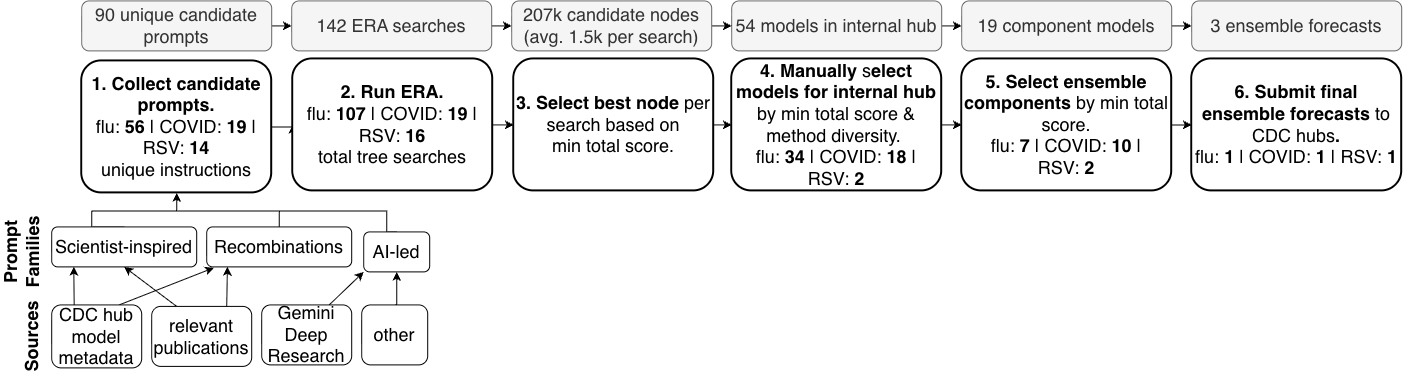

The diagram above was exported from draw.io. Its source (the exported page's mxGraphModel, read from the mxfile embedded in the PNG):
<mxGraphModel dx="1677" dy="1158" grid="1" gridSize="10" guides="1" tooltips="1" connect="1" arrows="1" fold="1" page="1" pageScale="1" pageWidth="850" pageHeight="1100" math="0" shadow="0">
  <root>
    <mxCell id="0" />
    <mxCell id="1" parent="0" />
    <mxCell id="2" edge="1" parent="1" source="3" style="edgeStyle=orthogonalEdgeStyle;rounded=0;orthogonalLoop=1;jettySize=auto;html=1;exitX=1;exitY=0.5;exitDx=0;exitDy=0;entryX=0;entryY=0.5;entryDx=0;entryDy=0;fontSize=18;" target="17">
      <mxGeometry relative="1" as="geometry" />
    </mxCell>
    <mxCell id="3" parent="1" style="rounded=1;whiteSpace=wrap;html=1;strokeWidth=2;fontSize=18;" value="&lt;b&gt;1. Collect candidate prompts.&lt;/b&gt;&lt;div&gt;&lt;font&gt;flu:&lt;b&gt; 56&lt;/b&gt;&amp;nbsp;| COVID:&amp;nbsp;&lt;/font&gt;&lt;b style=&quot;background-color: transparent; color: light-dark(rgb(0, 0, 0), rgb(255, 255, 255));&quot;&gt;19&lt;/b&gt;&lt;span style=&quot;background-color: transparent; color: light-dark(rgb(0, 0, 0), rgb(255, 255, 255));&quot;&gt;&amp;nbsp;| RSV:&amp;nbsp;&lt;/span&gt;&lt;b style=&quot;background-color: transparent; color: light-dark(rgb(0, 0, 0), rgb(255, 255, 255));&quot;&gt;14&lt;/b&gt;&lt;span style=&quot;background-color: transparent; color: light-dark(rgb(0, 0, 0), rgb(255, 255, 255));&quot;&gt;&lt;br&gt;unique instructions&lt;/span&gt;&lt;/div&gt;" vertex="1">
      <mxGeometry height="132" width="190" x="110" y="70" as="geometry" />
    </mxCell>
    <mxCell id="4" edge="1" parent="1" source="5" style="edgeStyle=none;rounded=0;orthogonalLoop=1;jettySize=auto;html=1;exitX=0.75;exitY=0;exitDx=0;exitDy=0;entryX=0.049;entryY=1.022;entryDx=0;entryDy=0;entryPerimeter=0;" target="13">
      <mxGeometry relative="1" as="geometry" />
    </mxCell>
    <mxCell id="5" parent="1" style="rounded=1;whiteSpace=wrap;html=1;fontSize=18;" value="CDC hub model metadata" vertex="1">
      <mxGeometry height="63" width="90" x="80" y="314" as="geometry" />
    </mxCell>
    <mxCell id="6" edge="1" parent="1" source="7" style="edgeStyle=none;rounded=0;orthogonalLoop=1;jettySize=auto;html=1;exitX=0.25;exitY=0;exitDx=0;exitDy=0;entryX=0.5;entryY=1;entryDx=0;entryDy=0;" target="11">
      <mxGeometry relative="1" as="geometry" />
    </mxCell>
    <mxCell id="7" parent="1" style="rounded=1;whiteSpace=wrap;html=1;fontSize=18;" value="relevant publications" vertex="1">
      <mxGeometry height="60" width="100" x="180" y="315.5" as="geometry" />
    </mxCell>
    <mxCell id="8" edge="1" parent="1" source="9" style="edgeStyle=none;rounded=0;orthogonalLoop=1;jettySize=auto;html=1;exitX=0.75;exitY=0;exitDx=0;exitDy=0;entryX=0;entryY=1;entryDx=0;entryDy=0;" target="15">
      <mxGeometry relative="1" as="geometry" />
    </mxCell>
    <mxCell id="9" parent="1" style="rounded=1;whiteSpace=wrap;html=1;fontSize=18;" value="Gemini Deep Research" vertex="1">
      <mxGeometry height="60" width="90" x="290" y="314" as="geometry" />
    </mxCell>
    <mxCell id="10" edge="1" parent="1" source="11" style="edgeStyle=orthogonalEdgeStyle;rounded=0;orthogonalLoop=1;jettySize=auto;html=1;exitX=0.5;exitY=0;exitDx=0;exitDy=0;fontSize=18;" target="3">
      <mxGeometry relative="1" as="geometry">
        <Array as="points">
          <mxPoint x="120.05" y="236" />
          <mxPoint x="120.05" y="220" />
          <mxPoint x="205" y="220" />
        </Array>
      </mxGeometry>
    </mxCell>
    <mxCell id="11" parent="1" style="rounded=1;whiteSpace=wrap;html=1;fontSize=18;" value="Scientist-inspired" vertex="1">
      <mxGeometry height="40" width="145" x="80" y="236" as="geometry" />
    </mxCell>
    <mxCell id="12" edge="1" parent="1" source="13" style="edgeStyle=orthogonalEdgeStyle;rounded=0;orthogonalLoop=1;jettySize=auto;html=1;exitX=0.5;exitY=0;exitDx=0;exitDy=0;entryX=0.5;entryY=1;entryDx=0;entryDy=0;fontSize=18;" target="3">
      <mxGeometry relative="1" as="geometry">
        <Array as="points">
          <mxPoint x="307.53" y="220" />
          <mxPoint x="205" y="220" />
        </Array>
      </mxGeometry>
    </mxCell>
    <mxCell id="13" parent="1" style="rounded=1;whiteSpace=wrap;html=1;fontSize=18;" value="Recombinations" vertex="1">
      <mxGeometry height="40" width="145" x="235" y="236" as="geometry" />
    </mxCell>
    <mxCell id="14" edge="1" parent="1" source="15" style="edgeStyle=orthogonalEdgeStyle;rounded=0;orthogonalLoop=1;jettySize=auto;html=1;exitX=0.5;exitY=0;exitDx=0;exitDy=0;entryX=0.5;entryY=1;entryDx=0;entryDy=0;fontSize=18;" target="3">
      <mxGeometry relative="1" as="geometry">
        <Array as="points">
          <mxPoint x="415" y="241.05" />
          <mxPoint x="415" y="220" />
          <mxPoint x="205" y="220" />
        </Array>
      </mxGeometry>
    </mxCell>
    <mxCell id="15" parent="1" style="rounded=1;whiteSpace=wrap;html=1;fontSize=18;" value="AI-led" vertex="1">
      <mxGeometry height="40" width="66" x="392" y="241" as="geometry" />
    </mxCell>
    <mxCell id="16" edge="1" parent="1" source="17" style="edgeStyle=orthogonalEdgeStyle;rounded=0;orthogonalLoop=1;jettySize=auto;html=1;exitX=1;exitY=0.5;exitDx=0;exitDy=0;entryX=0;entryY=0.5;entryDx=0;entryDy=0;" target="19">
      <mxGeometry relative="1" as="geometry" />
    </mxCell>
    <mxCell id="17" parent="1" style="rounded=1;whiteSpace=wrap;html=1;strokeWidth=2;fontSize=18;" value="&lt;b&gt;2.&lt;/b&gt; &lt;b&gt;Run ERA.&lt;br&gt;&lt;/b&gt;&lt;div&gt;&lt;font&gt;&lt;span style=&quot;background-color: transparent; color: light-dark(rgb(0, 0, 0), rgb(255, 255, 255));&quot;&gt;flu:&amp;nbsp;&lt;/span&gt;&lt;b&gt;107&lt;/b&gt;&amp;nbsp;| COVID: &lt;b&gt;19&lt;/b&gt;&lt;/font&gt;&lt;span style=&quot;background-color: transparent; color: light-dark(rgb(0, 0, 0), rgb(255, 255, 255));&quot;&gt;&amp;nbsp;| RSV: &lt;b&gt;16&lt;/b&gt;&lt;/span&gt;&lt;span style=&quot;background-color: transparent; color: light-dark(rgb(0, 0, 0), rgb(255, 255, 255));&quot;&gt;&lt;br&gt;total tree searches&lt;/span&gt;&lt;/div&gt;" vertex="1">
      <mxGeometry height="132" width="200" x="321" y="68" as="geometry" />
    </mxCell>
    <mxCell id="18" edge="1" parent="1" source="19" style="edgeStyle=orthogonalEdgeStyle;rounded=0;orthogonalLoop=1;jettySize=auto;html=1;exitX=1;exitY=0.5;exitDx=0;exitDy=0;entryX=0;entryY=0.5;entryDx=0;entryDy=0;" target="21">
      <mxGeometry relative="1" as="geometry" />
    </mxCell>
    <mxCell id="19" parent="1" style="rounded=1;whiteSpace=wrap;html=1;strokeWidth=2;fontSize=18;" value="&lt;b&gt;3.&lt;/b&gt; &lt;b&gt;Select best node &lt;/b&gt;per &lt;br&gt;search based on &lt;br&gt;min total score." vertex="1">
      <mxGeometry height="132" width="200" x="542" y="68" as="geometry" />
    </mxCell>
    <mxCell id="20" edge="1" parent="1" source="21" style="edgeStyle=orthogonalEdgeStyle;rounded=0;orthogonalLoop=1;jettySize=auto;html=1;exitX=1;exitY=0.5;exitDx=0;exitDy=0;entryX=0;entryY=0.5;entryDx=0;entryDy=0;" target="23">
      <mxGeometry relative="1" as="geometry" />
    </mxCell>
    <mxCell id="21" parent="1" style="rounded=1;whiteSpace=wrap;html=1;strokeWidth=2;fontSize=18;" value="&lt;b&gt;4.&lt;/b&gt;&amp;nbsp;&lt;b&gt;Manually&lt;/b&gt; s&lt;b&gt;elect models for internal hub &lt;/b&gt;by min total score &amp;amp; method diversity.&amp;nbsp;&lt;div&gt;flu:&lt;b&gt; 34&lt;/b&gt;&amp;nbsp;| COVID:&amp;nbsp;&lt;span style=&quot;background-color: transparent; color: light-dark(rgb(0, 0, 0), rgb(255, 255, 255));&quot;&gt;&lt;b&gt;18&lt;/b&gt;&lt;/span&gt;&lt;span style=&quot;background-color: transparent; color: light-dark(rgb(0, 0, 0), rgb(255, 255, 255));&quot;&gt;&amp;nbsp;| RSV:&amp;nbsp;&lt;/span&gt;&lt;b style=&quot;background-color: transparent; color: light-dark(rgb(0, 0, 0), rgb(255, 255, 255));&quot;&gt;2&lt;/b&gt;&lt;/div&gt;" vertex="1">
      <mxGeometry height="132" width="210" x="760" y="68" as="geometry" />
    </mxCell>
    <mxCell id="22" edge="1" parent="1" source="23" style="edgeStyle=orthogonalEdgeStyle;rounded=0;orthogonalLoop=1;jettySize=auto;html=1;fontSize=18;" target="36" value="">
      <mxGeometry relative="1" as="geometry" />
    </mxCell>
    <mxCell id="23" parent="1" style="rounded=1;whiteSpace=wrap;html=1;fillColor=default;strokeWidth=2;fontSize=18;" value="&lt;b&gt;5. Select ensemble components &lt;/b&gt;by min total score.&lt;br&gt;&lt;div&gt;&lt;span style=&quot;background-color: transparent; color: light-dark(rgb(0, 0, 0), rgb(255, 255, 255));&quot;&gt;flu:&amp;nbsp;&lt;/span&gt;&lt;b&gt;7&lt;/b&gt;&amp;nbsp;| COVID:&amp;nbsp;&lt;b style=&quot;background-color: transparent; color: light-dark(rgb(0, 0, 0), rgb(255, 255, 255));&quot;&gt;10&lt;/b&gt;&lt;span style=&quot;background-color: transparent; color: light-dark(rgb(0, 0, 0), rgb(255, 255, 255));&quot;&gt;&amp;nbsp;| RSV:&amp;nbsp;&lt;/span&gt;&lt;b style=&quot;background-color: transparent; color: light-dark(rgb(0, 0, 0), rgb(255, 255, 255));&quot;&gt;2&lt;/b&gt;&lt;/div&gt;" vertex="1">
      <mxGeometry height="132" width="210" x="990" y="68" as="geometry" />
    </mxCell>
    <mxCell id="24" parent="1" style="text;html=1;whiteSpace=wrap;strokeColor=none;fillColor=none;align=center;verticalAlign=middle;rounded=0;rotation=-90;fontSize=18;" value="&lt;b&gt;Sources&lt;/b&gt;" vertex="1">
      <mxGeometry height="30" width="60" x="30" y="330.5" as="geometry" />
    </mxCell>
    <mxCell id="25" parent="1" style="text;html=1;whiteSpace=wrap;strokeColor=none;fillColor=none;align=center;verticalAlign=middle;rounded=0;rotation=-90;fontSize=18;" value="&lt;b&gt;Prompt Families&lt;/b&gt;" vertex="1">
      <mxGeometry height="30" width="60" x="20" y="246" as="geometry" />
    </mxCell>
    <mxCell id="26" edge="1" parent="1" source="27" style="edgeStyle=orthogonalEdgeStyle;rounded=0;orthogonalLoop=1;jettySize=auto;html=1;exitX=1;exitY=0.5;exitDx=0;exitDy=0;entryX=0;entryY=0.5;entryDx=0;entryDy=0;fontSize=18;" target="29">
      <mxGeometry relative="1" as="geometry" />
    </mxCell>
    <mxCell id="27" parent="1" style="rounded=1;whiteSpace=wrap;html=1;fillColor=#f5f5f5;fontColor=#333333;strokeColor=#666666;fontSize=18;" value="90 unique candidate prompts" vertex="1">
      <mxGeometry height="50" width="190" x="110" y="10" as="geometry" />
    </mxCell>
    <mxCell id="28" edge="1" parent="1" source="29" style="edgeStyle=orthogonalEdgeStyle;rounded=0;orthogonalLoop=1;jettySize=auto;html=1;exitX=1;exitY=0.5;exitDx=0;exitDy=0;entryX=0;entryY=0.5;entryDx=0;entryDy=0;fontSize=18;" target="33">
      <mxGeometry relative="1" as="geometry" />
    </mxCell>
    <mxCell id="29" parent="1" style="rounded=1;whiteSpace=wrap;html=1;fillColor=#f5f5f5;fontColor=#333333;strokeColor=#666666;fontSize=18;" value="142 ERA searches" vertex="1">
      <mxGeometry height="50" width="200" x="320" y="10" as="geometry" />
    </mxCell>
    <mxCell id="30" edge="1" parent="1" source="31" style="edgeStyle=orthogonalEdgeStyle;rounded=0;orthogonalLoop=1;jettySize=auto;html=1;exitX=1;exitY=0.5;exitDx=0;exitDy=0;entryX=0;entryY=0.5;entryDx=0;entryDy=0;fontSize=18;" target="35">
      <mxGeometry relative="1" as="geometry" />
    </mxCell>
    <mxCell id="31" parent="1" style="rounded=1;whiteSpace=wrap;html=1;fillColor=#f5f5f5;fontColor=#333333;strokeColor=#666666;fontSize=18;" value="54 models in internal hub" vertex="1">
      <mxGeometry height="50" width="210" x="760" y="10" as="geometry" />
    </mxCell>
    <mxCell id="32" edge="1" parent="1" source="33" style="edgeStyle=orthogonalEdgeStyle;rounded=0;orthogonalLoop=1;jettySize=auto;html=1;exitX=1;exitY=0.5;exitDx=0;exitDy=0;entryX=0;entryY=0.5;entryDx=0;entryDy=0;fontSize=18;" target="31">
      <mxGeometry relative="1" as="geometry" />
    </mxCell>
    <mxCell id="33" parent="1" style="rounded=1;whiteSpace=wrap;html=1;fillColor=#f5f5f5;fontColor=#333333;strokeColor=#666666;fontSize=18;" value="207k candidate nodes (avg. 1.5k per search)" vertex="1">
      <mxGeometry height="50" width="200" x="540" y="10" as="geometry" />
    </mxCell>
    <mxCell id="34" edge="1" parent="1" source="35" style="edgeStyle=orthogonalEdgeStyle;rounded=0;orthogonalLoop=1;jettySize=auto;html=1;exitX=1;exitY=0.5;exitDx=0;exitDy=0;entryX=0;entryY=0.5;entryDx=0;entryDy=0;fontSize=18;" target="37">
      <mxGeometry relative="1" as="geometry" />
    </mxCell>
    <mxCell id="35" parent="1" style="rounded=1;whiteSpace=wrap;html=1;fillColor=#f5f5f5;fontColor=#333333;strokeColor=#666666;fontSize=18;" value="19 component models" vertex="1">
      <mxGeometry height="50" width="210" x="990" y="10" as="geometry" />
    </mxCell>
    <mxCell id="36" parent="1" style="rounded=1;whiteSpace=wrap;html=1;strokeWidth=2;fontSize=18;" value="&lt;b&gt;6. Submit final ensemble forecasts&amp;nbsp;&lt;/b&gt;&lt;span style=&quot;background-color: transparent; color: light-dark(rgb(0, 0, 0), rgb(255, 255, 255));&quot;&gt;to CDC hubs&lt;/span&gt;&lt;b style=&quot;background-color: transparent; color: light-dark(rgb(0, 0, 0), rgb(255, 255, 255));&quot;&gt;.&lt;/b&gt;&lt;div&gt;&lt;div&gt;flu: &lt;b&gt;1&lt;/b&gt; | COVID: &lt;b&gt;1&lt;/b&gt; | RSV: &lt;b&gt;1&lt;/b&gt;&lt;/div&gt;&lt;/div&gt;" vertex="1">
      <mxGeometry height="132" width="210" x="1220" y="68" as="geometry" />
    </mxCell>
    <mxCell id="37" parent="1" style="rounded=1;whiteSpace=wrap;html=1;fillColor=#f5f5f5;fontColor=#333333;strokeColor=#666666;fontSize=18;" value="3 ensemble forecasts" vertex="1">
      <mxGeometry height="50" width="210" x="1220" y="10" as="geometry" />
    </mxCell>
    <mxCell id="38" edge="1" parent="1" source="39" style="edgeStyle=orthogonalEdgeStyle;rounded=0;orthogonalLoop=1;jettySize=auto;html=1;exitX=0.5;exitY=0;exitDx=0;exitDy=0;entryX=0.5;entryY=1;entryDx=0;entryDy=0;" target="15">
      <mxGeometry relative="1" as="geometry" />
    </mxCell>
    <mxCell id="39" parent="1" style="rounded=1;whiteSpace=wrap;html=1;fontSize=18;" value="other" vertex="1">
      <mxGeometry height="60" width="66" x="390" y="314" as="geometry" />
    </mxCell>
    <mxCell id="40" edge="1" parent="1" source="5" style="edgeStyle=orthogonalEdgeStyle;rounded=0;orthogonalLoop=1;jettySize=auto;html=1;exitX=0.25;exitY=0;exitDx=0;exitDy=0;entryX=0.152;entryY=0.996;entryDx=0;entryDy=0;entryPerimeter=0;" target="11">
      <mxGeometry relative="1" as="geometry" />
    </mxCell>
    <mxCell id="41" edge="1" parent="1" source="7" style="edgeStyle=orthogonalEdgeStyle;rounded=0;orthogonalLoop=1;jettySize=auto;html=1;exitX=0.75;exitY=0;exitDx=0;exitDy=0;entryX=0.143;entryY=0.996;entryDx=0;entryDy=0;entryPerimeter=0;" target="13">
      <mxGeometry relative="1" as="geometry" />
    </mxCell>
  </root>
</mxGraphModel>